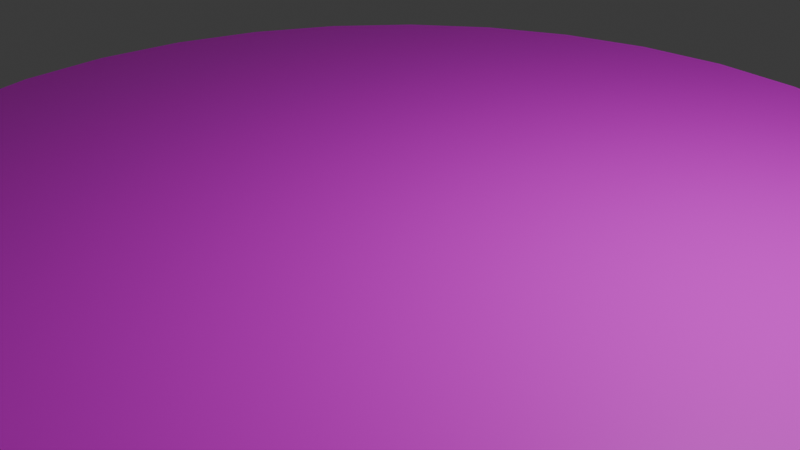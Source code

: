 # Source: island.blend  (saved by Blender 5.0.118; exported with 4.5.12 LTS)
import bpy
from mathutils import Matrix  # noqa: F401  (used for matrix-valued properties, if any)

bpy.ops.wm.read_factory_settings(use_empty=True)
scene = bpy.context.scene
scene.name = 'Scene'

# ---- collections
col_collection = bpy.data.collections.new('Collection'); scene.collection.children.link(col_collection)

# ---- images (referenced by path relative to the original .blend; pixels are not part of the script)
import os
ASSET_DIR = os.environ.get("B2B_ASSET_DIR", "")  # directory of the original .blend (textures are referenced by path, not embedded)
HERE = os.path.dirname(os.path.abspath(__file__))  # packed textures are extracted next to this script under _unpacked/

def load_image(name, relpath, width, height, colorspace="sRGB"):
    """Load a texture the original file referenced (path relative to the .blend, or extracted next to this script)."""
    p = next((c for c in (os.path.join(HERE, relpath), os.path.join(ASSET_DIR, relpath)) if relpath and os.path.exists(c)), "")
    if p:
        img = bpy.data.images.load(p, check_existing=True)
        img.name = name
    else:  # same state as the original file: an image datablock whose file is absent (Cycles renders it pink)
        img = bpy.data.images.new(name, width, height)
        img.source = "FILE"
        img.filepath = "//" + (relpath or name)
    img.colorspace_settings.name = colorspace
    return img
img_beton_jpg = load_image('beton.jpg', 'beton.jpg', 1024, 1024, 'sRGB')

# ---- materials (node trees are filled in below, after node groups)
mat_mat_riau = bpy.data.materials.new('Matériau')

# ---- material node trees
mat_mat_riau.use_nodes = True; mat_mat_riau.node_tree.nodes.clear()
_N = mat_mat_riau.node_tree.nodes; _L = mat_mat_riau.node_tree.links
n0 = _N.new('ShaderNodeBsdfPrincipled'); n0.name = 'BSDF guidée'; n0.location = (-200, 100)
n1 = _N.new('ShaderNodeOutputMaterial'); n1.name = 'Sortie matériau'; n1.location = (200, 100)
n2 = _N.new('ShaderNodeTexImage'); n2.name = 'Texture image'; n2.location = (-545, 26)
n2.image = img_beton_jpg
_L.new(n0.outputs[0], n1.inputs[0])
_L.new(n2.outputs[0], n0.inputs[0])
n1.is_active_output = True

# ---- world
world_world = bpy.data.worlds.new('World'); scene.world = world_world
world_world.use_nodes = True; world_world.node_tree.nodes.clear()
_N = world_world.node_tree.nodes; _L = world_world.node_tree.links
n0 = _N.new('ShaderNodeOutputWorld'); n0.name = 'World Output'; n0.location = (200, 100)
n1 = _N.new('ShaderNodeBackground'); n1.name = 'Background'; n1.location = (-200, 100)
n1.inputs[0].default_value = (0.05088, 0.05088, 0.05088, 1.0)
_L.new(n1.outputs[0], n0.inputs[0])
n0.is_active_output = True
world_world.color = (0.05088, 0.05088, 0.05088)
world_world.sun_shadow_jitter_overblur = 0.0

# ---- cameras
cam_camera = bpy.data.cameras.new('Camera')
cam_camera.clip_end = 100.0
cam_camera.ortho_scale = 7.314

# ---- lights
light_light = bpy.data.lights.new('Light', 'POINT')
light_light.energy = 1000.0
light_light.shadow_soft_size = 0.1

# ---- meshes
me_c_ne = bpy.data.meshes.new('Cône')
me_c_ne.from_pydata([(-2.109e-10, 1.003, -1.005), (0.1957, 0.9838, -1.005), (0.3839, 0.9267, -1.005), (0.5573, 0.834, -1.005), (0.7093, 0.7093, -1.005), (0.834, 0.5573, -1.005), (0.9267, 0.3839, -1.005), (0.9838, 0.1957, -1.005), (1.003, 1.98e-10, -1.005), (0.9838, -0.1957, -1.005), (0.9267, -0.3839, -1.005), (0.834, -0.5573, -1.005), (0.7093, -0.7093, -1.005), (0.5573, -0.834, -1.005), (0.3839, -0.9267, -1.005), (0.1957, -0.9838, -1.005), (1.98e-10, -1.003, -1.005), (-0.1957, -0.9838, -1.005), (-0.3839, -0.9267, -1.005), (-0.5573, -0.834, -1.005), (-0.7093, -0.7093, -1.005), (-0.834, -0.5573, -1.005), (-0.9267, -0.3839, -1.005), (-0.9838, -0.1957, -1.005), (-1.003, -1.981e-10, -1.005), (-0.9838, 0.1957, -1.005), (-0.9267, 0.3839, -1.005), (-0.834, 0.5573, -1.005), (-0.7093, 0.7093, -1.005), (-0.5573, 0.834, -1.005), (-0.3839, 0.9267, -1.005), (-0.1957, 0.9838, -1.005), (9.561e-12, -6.194e-11, 0.9825)], [], [(0, 32, 1), (1, 32, 2), (2, 32, 3), (3, 32, 4), (4, 32, 5), (5, 32, 6), (6, 32, 7), (7, 32, 8), (8, 32, 9), (9, 32, 10), (10, 32, 11), (11, 32, 12), (12, 32, 13), (13, 32, 14), (14, 32, 15), (15, 32, 16), (16, 32, 17), (17, 32, 18), (18, 32, 19), (19, 32, 20), (20, 32, 21), (21, 32, 22), (22, 32, 23), (23, 32, 24), (24, 32, 25), (25, 32, 26), (26, 32, 27), (27, 32, 28), (28, 32, 29), (29, 32, 30), (0, 1, 2, 3, 4, 5, 6, 7, 8, 9, 10, 11, 12, 13, 14, 15, 16, 17, 18, 19, 20, 21, 22, 23, 24, 25, 26, 27, 28, 29, 30, 31), (30, 32, 31), (31, 32, 0)])
_uv = me_c_ne.uv_layers.new(name='CarteUV')
_uv.uv.foreach_set('vector', [0.6579, 0.3835, 0.5, 0.4984, 0.6396, 0.3397, 0.6396, 0.3397, 0.5, 0.4984, 0.6159, 0.302, 0.6159, 0.302, 0.5, 0.4984, 0.5879, 0.272, 0.5879, 0.272, 0.5, 0.4984, 0.5565, 0.2508, 0.5565, 0.2508, 0.5, 0.4984, 0.523, 0.2391, 0.523, 0.2391, 0.5, 0.4984, 0.4886, 0.2374, 0.4886, 0.2374, 0.5, 0.4984, 0.4546, 0.2458, 0.4546, 0.2458, 0.5, 0.4984, 0.4224, 0.2639, 0.4224, 0.2639, 0.5, 0.4984, 0.3931, 0.291, 0.3931, 0.291, 0.5, 0.4984, 0.3678, 0.3262, 0.3678, 0.3262, 0.5, 0.4984, 0.3476, 0.3681, 0.3476, 0.3681, 0.5, 0.4984, 0.3332, 0.4152, 0.3332, 0.4152, 0.5, 0.4984, 0.3252, 0.4656, 0.3252, 0.4656, 0.5, 0.4984, 0.3239, 0.5174, 0.3239, 0.5174, 0.5, 0.4984, 0.3294, 0.5687, 0.3294, 0.5687, 0.5, 0.4984, 0.3414, 0.6174, 0.3414, 0.6174, 0.5, 0.4984, 0.3596, 0.6617, 0.3596, 0.6617, 0.5, 0.4984, 0.3832, 0.6998, 0.3832, 0.6998, 0.5, 0.4984, 0.4114, 0.7303, 0.4114, 0.7303, 0.5, 0.4984, 0.443, 0.7519, 0.443, 0.7519, 0.5, 0.4984, 0.4768, 0.7638, 0.4768, 0.7638, 0.5, 0.4984, 0.5115, 0.7655, 0.5115, 0.7655, 0.5, 0.4984, 0.5458, 0.757, 0.5458, 0.757, 0.5, 0.4984, 0.5783, 0.7386, 0.5783, 0.7386, 0.5, 0.4984, 0.6078, 0.711, 0.6078, 0.711, 0.5, 0.4984, 0.633, 0.6753, 0.633, 0.6753, 0.5, 0.4984, 0.6531, 0.6329, 0.6531, 0.6329, 0.5, 0.4984, 0.6673, 0.5855, 0.6673, 0.5855, 0.5, 0.4984, 0.675, 0.5348, 0.675, 0.5348, 0.5, 0.4984, 0.676, 0.483, 0.6579, 0.3835, 0.6396, 0.3397, 0.6159, 0.302, 0.5879, 0.272, 0.5565, 0.2508, 0.523, 0.2391, 0.4886, 0.2374, 0.4546, 0.2458, 0.4224, 0.2639, 0.3931, 0.291, 0.3678, 0.3262, 0.3476, 0.3681, 0.3332, 0.4152, 0.3252, 0.4656, 0.3239, 0.5174, 0.3294, 0.5687, 0.3414, 0.6174, 0.3596, 0.6617, 0.3832, 0.6998, 0.4114, 0.7303, 0.443, 0.7519, 0.4768, 0.7638, 0.5115, 0.7655, 0.5458, 0.757, 0.5783, 0.7386, 0.6078, 0.711, 0.633, 0.6753, 0.6531, 0.6329, 0.6673, 0.5855, 0.675, 0.5348, 0.676, 0.483, 0.6702, 0.4319, 0.676, 0.483, 0.5, 0.4984, 0.6702, 0.4319, 0.6702, 0.4319, 0.5, 0.4984, 0.6579, 0.3835])
me_c_ne.materials.append(mat_mat_riau)
me_c_ne.update()

# ---- objects
ob_light = bpy.data.objects.new('Light', light_light)
ob_camera = bpy.data.objects.new('Camera', cam_camera)
ob_c_ne = bpy.data.objects.new('Cône', me_c_ne)

# ---- transforms, parenting, visibility, modifiers, constraints
ob_light.location = (4.076, 1.005, 5.904)
ob_light.rotation_euler = (0.6503, 0.05522, 1.866)
ob_light.lock_rotations_4d = False
ob_light.empty_display_type = 'ARROWS'
ob_light.color = (0.0, 0.0, 0.0, 0.0)
ob_light.lineart.crease_threshold = 0.0
ob_camera.location = (7.359, -6.926, 4.958)
ob_camera.rotation_euler = (1.109, 0.0, 0.8149)
ob_camera.lock_rotations_4d = False
ob_camera.empty_display_type = 'ARROWS'
ob_camera.color = (0.0, 0.0, 0.0, 0.0)
ob_camera.display_type = 'WIRE'
ob_camera.lineart.crease_threshold = 0.0
ob_c_ne.location = (0.0, 0.0, -1.0)
ob_c_ne.rotation_euler = (-0.0, 3.142, -0.0)
ob_c_ne.scale = (5.815, 5.815, 1.311)

# ---- collection membership
col_collection.objects.link(ob_light)
col_collection.objects.link(ob_camera)
col_collection.objects.link(ob_c_ne)

# ---- scene / render settings (as saved in the file)
scene.camera = ob_camera
scene.frame_start = 1; scene.frame_end = 250; scene.frame_set(1)
scene.render.engine = 'BLENDER_EEVEE_NEXT'
scene.render.bake_bias = 0.0
scene.render.bake_samples = 0
scene.cycles.sampling_pattern = 'TABULATED_SOBOL'
scene.eevee.use_volume_custom_range = False
bpy.context.view_layer.update()
